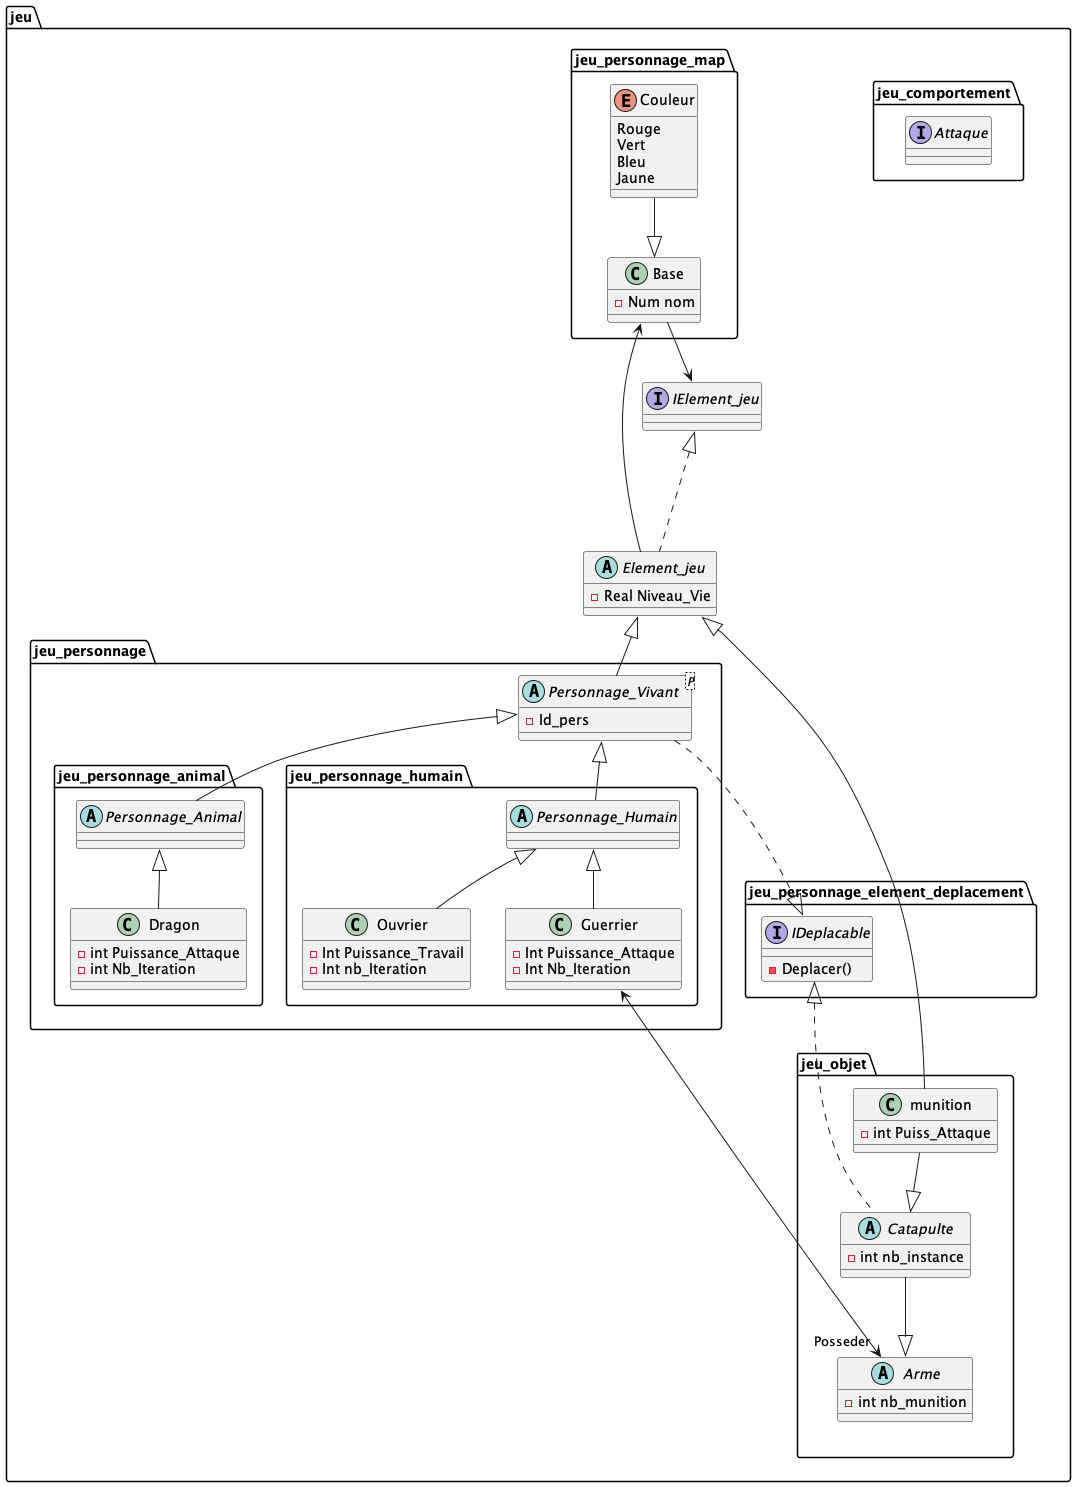

The diagram above was rendered by PlantUML. Its source (embedded in the PNG):
@startuml jeu_perso_v1
skinparam groupinherintance 2
package jeu {
    Interface IElement_jeu {
    }
    Abstract Element_jeu {
        - Real Niveau_Vie
    }
    package jeu_personnage {
    Abstract Personnage_Vivant <P> {
        - Id_pers
    }
    package jeu_personnage_animal {
        Abstract Personnage_Animal {}
        Class Dragon {
            - int Puissance_Attaque
            - int Nb_Iteration
    }
    }
    package jeu_personnage_humain {
        Abstract Personnage_Humain {}
        Class Ouvrier {
            - Int Puissance_Travail
            - Int nb_Iteration
        }
        Class Guerrier {
            - Int Puissance_Attaque
            - Int Nb_Iteration
        }
    }

    }
    package jeu_objet {
        Class munition {
        - int Puiss_Attaque
        }

        Abstract Catapulte {
            - int nb_instance
        }

        Abstract Arme {
            - int nb_munition
        }
    }

    package jeu_comportement {
        Interface Attaque {}
    }

    package jeu_personnage_map {
        Class Base {
            - Num nom
        }

        Enum Couleur {
            Rouge
            Vert
            Bleu
            Jaune

        }
    }

    package jeu_personnage_element_deplacement {
        interface IDeplacable{
            - Deplacer()
        }
    }

}
IElement_jeu <|... Element_jeu
Element_jeu <|-- Personnage_Vivant
Element_jeu --> Base
Element_jeu <|-- munition
Base --> IElement_jeu
Personnage_Vivant <|-- Personnage_Humain
Personnage_Vivant <|-- Personnage_Animal
Personnage_Animal <|-- Dragon
Personnage_Humain <|-- Guerrier
Personnage_Humain <|-- Ouvrier
munition --|> Catapulte
Catapulte --|> Arme
Guerrier <--> "Posseder" Arme
Couleur --|> Base
IDeplacable <|... Catapulte
Personnage_Vivant ...|> IDeplacable
@enduml